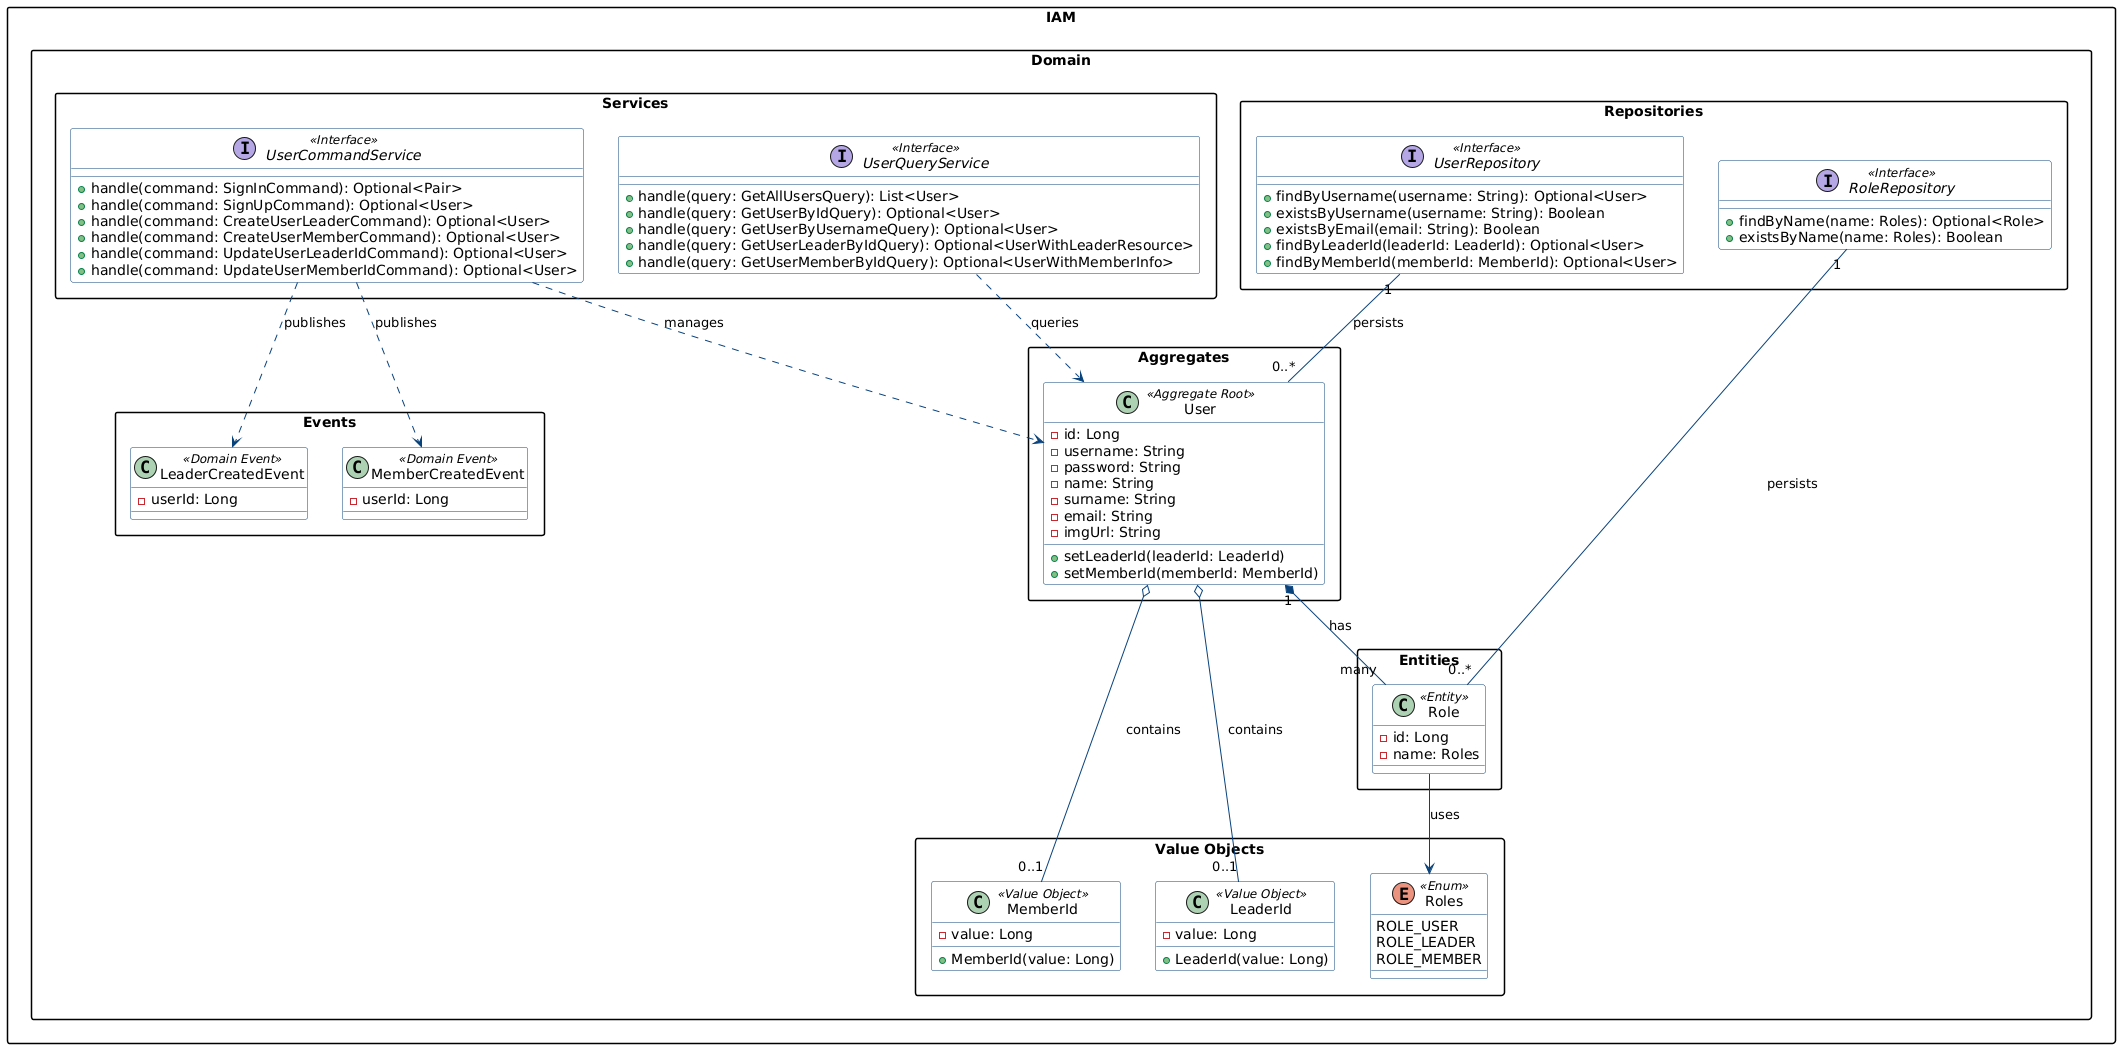

The diagram above was rendered by PlantUML. Its source (embedded in the PNG):
@startuml
skinparam componentStyle uml2
skinparam packageStyle rectangle
skinparam shadowing false
skinparam class {
    BackgroundColor white
    ArrowColor #08427B
    BorderColor #08427B
}

package "IAM.Domain" {

    package "Aggregates" {
        class User <<Aggregate Root>> {
            - id: Long
            - username: String
            - password: String
            - name: String
            - surname: String
            - email: String
            - imgUrl: String
            + setLeaderId(leaderId: LeaderId)
            + setMemberId(memberId: MemberId)
        }
    }

    package "Entities" {
        class Role <<Entity>> {
            - id: Long
            - name: Roles
        }
    }

    package "Value Objects" {
        enum Roles <<Enum>> {
            ROLE_USER
            ROLE_LEADER
            ROLE_MEMBER
        }

        class LeaderId <<Value Object>> {
            - value: Long
            + LeaderId(value: Long)
        }

        class MemberId <<Value Object>> {
            - value: Long
            + MemberId(value: Long)
        }
    }

    package "Events" {
        class LeaderCreatedEvent <<Domain Event>> {
            - userId: Long
        }
        class MemberCreatedEvent <<Domain Event>> {
            - userId: Long
        }
    }

    package "Services" {
        interface UserCommandService <<Interface>> {
            + handle(command: SignInCommand): Optional<Pair>
            + handle(command: SignUpCommand): Optional<User>
            + handle(command: CreateUserLeaderCommand): Optional<User>
            + handle(command: CreateUserMemberCommand): Optional<User>
            + handle(command: UpdateUserLeaderIdCommand): Optional<User>
            + handle(command: UpdateUserMemberIdCommand): Optional<User>
        }

        interface UserQueryService <<Interface>> {
            + handle(query: GetAllUsersQuery): List<User>
            + handle(query: GetUserByIdQuery): Optional<User>
            + handle(query: GetUserByUsernameQuery): Optional<User>
            + handle(query: GetUserLeaderByIdQuery): Optional<UserWithLeaderResource>
            + handle(query: GetUserMemberByIdQuery): Optional<UserWithMemberInfo>
        }
    }

    package "Repositories" {
        interface UserRepository <<Interface>> {
            + findByUsername(username: String): Optional<User>
            + existsByUsername(username: String): Boolean
            + existsByEmail(email: String): Boolean
            + findByLeaderId(leaderId: LeaderId): Optional<User>
            + findByMemberId(memberId: MemberId): Optional<User>
        }
        
        interface RoleRepository <<Interface>> {
            + findByName(name: Roles): Optional<Role>
            + existsByName(name: Roles): Boolean
        }
    }
}

' Relaciones
User "1" *-- "many" Role : has
User o-- "0..1" LeaderId : contains
User o-- "0..1" MemberId : contains
Role --> Roles : uses

UserCommandService ..> User : manages
UserQueryService ..> User : queries
UserCommandService ..> LeaderCreatedEvent : publishes
UserCommandService ..> MemberCreatedEvent : publishes

UserRepository "1" -- "0..*" User : persists
RoleRepository "1" -- "0..*" Role : persists
@enduml